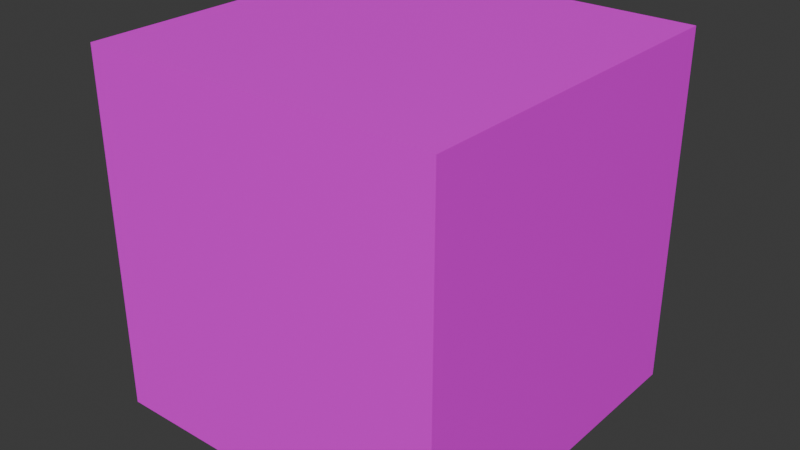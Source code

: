 # Source: Health_regen.blend  (saved by Blender 4.5.91; exported with 4.5.12 LTS)
import bpy
from mathutils import Matrix  # noqa: F401  (used for matrix-valued properties, if any)

bpy.ops.wm.read_factory_settings(use_empty=True)
scene = bpy.context.scene
scene.name = 'Scene'

# ---- collections
col_collection = bpy.data.collections.new('Collection'); scene.collection.children.link(col_collection)

# ---- images (referenced by path relative to the original .blend; pixels are not part of the script)
import os
ASSET_DIR = os.environ.get("B2B_ASSET_DIR", "")  # directory of the original .blend (textures are referenced by path, not embedded)
HERE = os.path.dirname(os.path.abspath(__file__))  # packed textures are extracted next to this script under _unpacked/

def load_image(name, relpath, width, height, colorspace="sRGB"):
    """Load a texture the original file referenced (path relative to the .blend, or extracted next to this script)."""
    p = next((c for c in (os.path.join(HERE, relpath), os.path.join(ASSET_DIR, relpath)) if relpath and os.path.exists(c)), "")
    if p:
        img = bpy.data.images.load(p, check_existing=True)
        img.name = name
    else:  # same state as the original file: an image datablock whose file is absent (Cycles renders it pink)
        img = bpy.data.images.new(name, width, height)
        img.source = "FILE"
        img.filepath = "//" + (relpath or name)
    img.colorspace_settings.name = colorspace
    return img
img_health_mask_png = load_image('Health mask.png', 'Health mask.png', 1024, 1024, 'sRGB')

# ---- materials (node trees are filled in below, after node groups)
mat_material = bpy.data.materials.new('Material')

# ---- material node trees
mat_material.use_nodes = True; mat_material.node_tree.nodes.clear()
_N = mat_material.node_tree.nodes; _L = mat_material.node_tree.links
n0 = _N.new('ShaderNodeBsdfPrincipled'); n0.name = 'Principled BSDF'; n0.location = (-200, 100)
n1 = _N.new('ShaderNodeOutputMaterial'); n1.name = 'Material Output'; n1.location = (200, 100)
n2 = _N.new('ShaderNodeTexImage'); n2.name = 'Image Texture'; n2.location = (-520, 100)
n2.image = img_health_mask_png
_L.new(n0.outputs[0], n1.inputs[0])
_L.new(n2.outputs[0], n0.inputs[0])
_L.new(n2.outputs[1], n0.inputs[4])
n1.is_active_output = True

# ---- world
world_world = bpy.data.worlds.new('World'); scene.world = world_world
world_world.use_nodes = True; world_world.node_tree.nodes.clear()
_N = world_world.node_tree.nodes; _L = world_world.node_tree.links
n0 = _N.new('ShaderNodeOutputWorld'); n0.name = 'World Output'; n0.location = (200, 100)
n1 = _N.new('ShaderNodeBackground'); n1.name = 'Background'; n1.location = (-200, 100)
n1.inputs[0].default_value = (0.05088, 0.05088, 0.05088, 1.0)
_L.new(n1.outputs[0], n0.inputs[0])
n0.is_active_output = True
world_world.color = (0.05088, 0.05088, 0.05088)
world_world.sun_shadow_jitter_overblur = 0.0

# ---- meshes
me_cube_001 = bpy.data.meshes.new('Cube.001')
me_cube_001.from_pydata([(-1.0, -1.0, -1.0), (-1.0, -1.0, 1.0), (-1.0, 1.0, -1.0), (-1.0, 1.0, 1.0), (1.0, -1.0, -1.0), (1.0, -1.0, 1.0), (1.0, 1.0, -1.0), (1.0, 1.0, 1.0)], [], [(0, 1, 3, 2), (2, 3, 7, 6), (6, 7, 5, 4), (4, 5, 1, 0), (2, 6, 4, 0), (7, 3, 1, 5)])
_uv = me_cube_001.uv_layers.new(name='UVMap')
_uv.uv.foreach_set('vector', [0.9999, 0.9999, 0.0001, 0.9999, 9.997e-05, 0.0001001, 0.9999, 0.0001, 0.9999, 0.9999, 0.0001, 0.9999, 9.997e-05, 0.0001001, 0.9999, 0.0001, 0.0001, 0.0001001, 0.9999, 9.995e-05, 0.9999, 0.9999, 0.0001, 0.9999, 0.0001, 0.0001001, 0.9999, 9.995e-05, 0.9999, 0.9999, 0.0001, 0.9999, 0.9999, 9.999e-05, 0.9999, 0.9999, 0.0001001, 0.9999, 0.0001, 0.0001001, 0.9999, 0.9999, 0.0001, 0.9999, 9.995e-05, 0.0001, 0.9999, 9.996e-05])
me_cube_001.materials.append(mat_material)
me_cube_001.update()

# ---- objects
ob_cube = bpy.data.objects.new('Cube', me_cube_001)

# ---- transforms, parenting, visibility, modifiers, constraints
ob_cube.location = (0.0, 0.0, 0.0)

# ---- collection membership
col_collection.objects.link(ob_cube)

# ---- scene / render settings (as saved in the file)
scene.frame_start = 1; scene.frame_end = 250; scene.frame_set(1)
scene.render.engine = 'BLENDER_EEVEE_NEXT'
bpy.context.view_layer.update()

# ---- added for rendering (the .blend has no active camera and no usable light): camera, sun
cam_auto = bpy.data.cameras.new('AutoCamera')
cam_auto.lens = 50.0
cam_auto.sensor_width = 36.0
cam_auto.clip_end = 1000.0
ob_auto_camera = bpy.data.objects.new('AutoCamera', cam_auto)
scene.collection.objects.link(ob_auto_camera)
ob_auto_camera.location = (3.20507, -3.84609, 2.56406)
ob_auto_camera.rotation_euler = (1.09748, -7.21219e-08, 0.694738)
scene.camera = ob_auto_camera
light_auto_sun = bpy.data.lights.new('AutoSun', 'SUN')
light_auto_sun.energy = 3.0
light_auto_sun.angle = 0.0523599
ob_auto_sun = bpy.data.objects.new('AutoSun', light_auto_sun)
scene.collection.objects.link(ob_auto_sun)
ob_auto_sun.rotation_euler = (0.872665, 0.174533, 0.523599)
bpy.context.view_layer.update()
